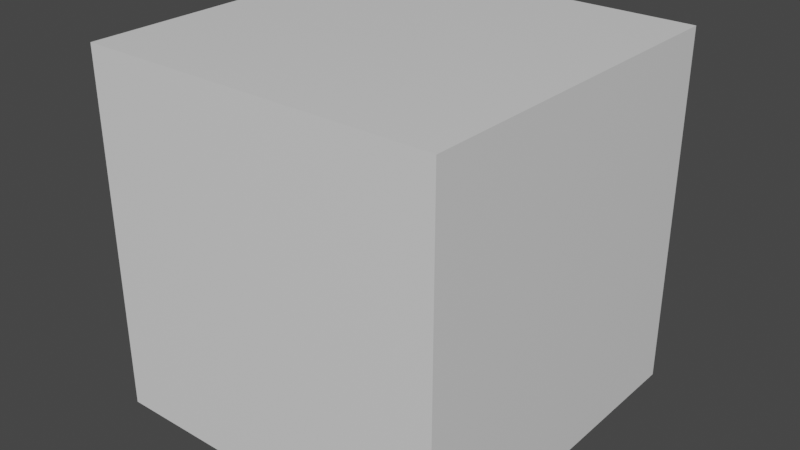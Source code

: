 # Source: animate_render1.blend  (saved by Blender 2.91.10; exported with 4.5.12 LTS)
import bpy
from mathutils import Matrix  # noqa: F401  (used for matrix-valued properties, if any)

bpy.ops.wm.read_factory_settings(use_empty=True)
scene = bpy.context.scene
scene.name = 'Scene'

# ---- collections
col_collection = bpy.data.collections.new('Collection'); scene.collection.children.link(col_collection)

# ---- materials (node trees are filled in below, after node groups)
mat_material = bpy.data.materials.new('Material')
mat_material.alpha_threshold = 0.0
mat_material.line_color = (0.0, 0.0, 0.0, 1.0)

# ---- material node trees
mat_material.use_nodes = True; mat_material.node_tree.nodes.clear()
_N = mat_material.node_tree.nodes; _L = mat_material.node_tree.links
n0 = _N.new('ShaderNodeOutputMaterial'); n0.name = 'Material Output'; n0.location = (300, 300)
n1 = _N.new('ShaderNodeBsdfPrincipled'); n1.name = 'Principled BSDF'; n1.location = (10, 300)
n1.distribution = 'GGX'
n1.subsurface_method = 'BURLEY'
n1.inputs[2].default_value = 0.4
n1.inputs[3].default_value = 1.45
n1.inputs[27].default_value = (0.0, 0.0, 0.0, 1.0)
n1.inputs[28].default_value = 1.0
_L.new(n1.outputs[0], n0.inputs[0])
n0.is_active_output = True

# ---- world
world_world = bpy.data.worlds.new('World'); scene.world = world_world
world_world.use_nodes = True; world_world.node_tree.nodes.clear()
_N = world_world.node_tree.nodes; _L = world_world.node_tree.links
n0 = _N.new('ShaderNodeOutputWorld'); n0.name = 'World Output'; n0.location = (300, 300)
n1 = _N.new('ShaderNodeBackground'); n1.name = 'Background'; n1.location = (10, 300)
n1.inputs[0].default_value = (0.05088, 0.05088, 0.05088, 1.0)
_L.new(n1.outputs[0], n0.inputs[0])
n0.is_active_output = True
world_world.color = (0.05088, 0.05088, 0.05088)
world_world.use_sun_shadow = False
world_world.sun_shadow_jitter_overblur = 0.0

# ---- meshes
me_cube = bpy.data.meshes.new('Cube')
me_cube.from_pydata([(1.0, 1.0, 1.0), (1.0, 1.0, -1.0), (1.0, -1.0, 1.0), (1.0, -1.0, -1.0), (-1.0, 1.0, 1.0), (-1.0, 1.0, -1.0), (-1.0, -1.0, 1.0), (-1.0, -1.0, -1.0)], [], [(0, 4, 6, 2), (3, 2, 6, 7), (7, 6, 4, 5), (5, 1, 3, 7), (1, 0, 2, 3), (5, 4, 0, 1)])
_uv = me_cube.uv_layers.new(name='UVMap')
_uv.uv.foreach_set('vector', [0.625, 0.5, 0.875, 0.5, 0.875, 0.75, 0.625, 0.75, 0.375, 0.75, 0.625, 0.75, 0.625, 1.0, 0.375, 1.0, 0.375, 0.0, 0.625, 0.0, 0.625, 0.25, 0.375, 0.25, 0.125, 0.5, 0.375, 0.5, 0.375, 0.75, 0.125, 0.75, 0.375, 0.5, 0.625, 0.5, 0.625, 0.75, 0.375, 0.75, 0.375, 0.25, 0.625, 0.25, 0.625, 0.5, 0.375, 0.5])
me_cube.materials.append(mat_material)
me_cube.use_remesh_preserve_volume = False
me_cube.use_remesh_preserve_attributes = False
me_cube.use_mirror_vertex_groups = False
me_cube.update()

# ---- objects
ob_cube = bpy.data.objects.new('Cube', me_cube)

# ---- transforms, parenting, visibility, modifiers, constraints
ob_cube.location = (0.0, 0.0, 0.0)
ob_cube.lock_rotations_4d = False
ob_cube.empty_display_type = 'ARROWS'
ob_cube.lineart.crease_threshold = 0.0

# ---- collection membership
col_collection.objects.link(ob_cube)

# ---- scene / render settings (as saved in the file)
scene.frame_start = 1; scene.frame_end = 20; scene.frame_set(0)
scene.render.engine = 'CYCLES'
scene.cycles.use_denoising = False
scene.cycles.samples = 10
scene.cycles.sampling_pattern = 'TABULATED_SOBOL'
scene.cycles.use_adaptive_sampling = False
scene.cycles.use_light_tree = False
scene.view_settings.view_transform = 'Filmic'
bpy.context.view_layer.update()

# ---- added for rendering (the .blend has no active camera and no usable light): camera, sun
cam_auto = bpy.data.cameras.new('AutoCamera')
cam_auto.lens = 50.0
cam_auto.sensor_width = 36.0
cam_auto.clip_end = 1000.0
ob_auto_camera = bpy.data.objects.new('AutoCamera', cam_auto)
scene.collection.objects.link(ob_auto_camera)
ob_auto_camera.location = (3.20507, -3.84609, 2.56406)
ob_auto_camera.rotation_euler = (1.09748, -7.21219e-08, 0.694738)
scene.camera = ob_auto_camera
light_auto_sun = bpy.data.lights.new('AutoSun', 'SUN')
light_auto_sun.energy = 3.0
light_auto_sun.angle = 0.0523599
ob_auto_sun = bpy.data.objects.new('AutoSun', light_auto_sun)
scene.collection.objects.link(ob_auto_sun)
ob_auto_sun.rotation_euler = (0.872665, 0.174533, 0.523599)
bpy.context.view_layer.update()
